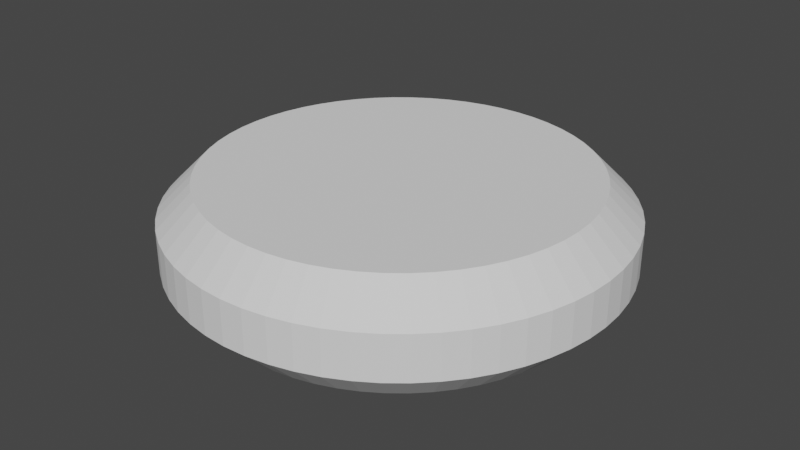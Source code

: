 # Source: enemy-body.blend  (saved by Blender 2.93.21; exported with 4.5.12 LTS)
import bpy
from mathutils import Matrix  # noqa: F401  (used for matrix-valued properties, if any)

bpy.ops.wm.read_factory_settings(use_empty=True)
scene = bpy.context.scene
scene.name = 'Scene'

# ---- collections
col_collection = bpy.data.collections.new('Collection'); scene.collection.children.link(col_collection)

# ---- world
world_world = bpy.data.worlds.new('World'); scene.world = world_world
world_world.use_nodes = True; world_world.node_tree.nodes.clear()
_N = world_world.node_tree.nodes; _L = world_world.node_tree.links
n0 = _N.new('ShaderNodeOutputWorld'); n0.name = 'World Output'; n0.location = (300, 300)
n1 = _N.new('ShaderNodeBackground'); n1.name = 'Background'; n1.location = (10, 300)
n1.inputs[0].default_value = (0.05088, 0.05088, 0.05088, 1.0)
_L.new(n1.outputs[0], n0.inputs[0])
n0.is_active_output = True
world_world.color = (0.05088, 0.05088, 0.05088)
world_world.use_sun_shadow = False
world_world.sun_shadow_jitter_overblur = 0.0

# ---- meshes
me_enemy_body = bpy.data.meshes.new('Enemy-body')
me_enemy_body.from_pydata([(20.0, -1.144e-05, 2.0), (19.89, 2.091, -2.0), (19.89, 2.091, 2.0), (19.56, 4.158, -2.0), (19.56, 4.158, 2.0), (19.02, 6.18, -2.0), (19.02, 6.18, 2.0), (18.27, 8.135, -2.0), (18.27, 8.135, 2.0), (17.32, 10.0, -2.0), (17.32, 10.0, 2.0), (16.18, 11.76, -2.0), (16.18, 11.76, 2.0), (14.86, 13.38, -2.0), (14.86, 13.38, 2.0), (13.38, 14.86, -2.0), (13.38, 14.86, 2.0), (11.76, 16.18, -2.0), (11.76, 16.18, 2.0), (10.0, 17.32, -2.0), (10.0, 17.32, 2.0), (8.135, 18.27, -2.0), (8.135, 18.27, 2.0), (6.18, 19.02, -2.0), (6.18, 19.02, 2.0), (4.158, 19.56, -2.0), (4.158, 19.56, 2.0), (2.091, 19.89, -2.0), (2.091, 19.89, 2.0), (0.0001526, 20.0, -2.0), (0.0001526, 20.0, 2.0), (-2.09, 19.89, -2.0), (-2.09, 19.89, 2.0), (-4.158, 19.56, -2.0), (-4.158, 19.56, 2.0), (-6.18, 19.02, -2.0), (-6.18, 19.02, 2.0), (-8.135, 18.27, -2.0), (-8.135, 18.27, 2.0), (-10.0, 17.32, -2.0), (-10.0, 17.32, 2.0), (-11.76, 16.18, -2.0), (-11.76, 16.18, 2.0), (-13.38, 14.86, -2.0), (-13.38, 14.86, 2.0), (-14.86, 13.38, -2.0), (-14.86, 13.38, 2.0), (-16.18, 11.76, -2.0), (-16.18, 11.76, 2.0), (-17.32, 10.0, -2.0), (-17.32, 10.0, 2.0), (-18.27, 8.135, -2.0), (-18.27, 8.135, 2.0), (-19.02, 6.18, -2.0), (-19.02, 6.18, 2.0), (-19.56, 4.158, -2.0), (-19.56, 4.158, 2.0), (-19.89, 2.091, -2.0), (-19.89, 2.091, 2.0), (-20.0, -1.144e-05, -2.0), (-20.0, -1.144e-05, 2.0), (-19.89, -2.091, -2.0), (-19.89, -2.091, 2.0), (-19.56, -4.158, -2.0), (-19.56, -4.158, 2.0), (-19.02, -6.18, -2.0), (-19.02, -6.18, 2.0), (-18.27, -8.135, -2.0), (-18.27, -8.135, 2.0), (-17.32, -10.0, -2.0), (-17.32, -10.0, 2.0), (-16.18, -11.76, -2.0), (-16.18, -11.76, 2.0), (-14.86, -13.38, -2.0), (-14.86, -13.38, 2.0), (-13.38, -14.86, -2.0), (-13.38, -14.86, 2.0), (-11.76, -16.18, -2.0), (-11.76, -16.18, 2.0), (-10.0, -17.32, -2.0), (-10.0, -17.32, 2.0), (-8.135, -18.27, -2.0), (-8.135, -18.27, 2.0), (-6.18, -19.02, -2.0), (-6.18, -19.02, 2.0), (-4.158, -19.56, -2.0), (-4.158, -19.56, 2.0), (-2.09, -19.89, -2.0), (-2.09, -19.89, 2.0), (0.0001526, -20.0, -2.0), (0.0001526, -20.0, 2.0), (2.091, -19.89, -2.0), (2.091, -19.89, 2.0), (4.158, -19.56, -2.0), (4.158, -19.56, 2.0), (6.18, -19.02, -2.0), (6.18, -19.02, 2.0), (8.135, -18.27, -2.0), (8.135, -18.27, 2.0), (10.0, -17.32, -2.0), (10.0, -17.32, 2.0), (11.76, -16.18, -2.0), (11.76, -16.18, 2.0), (13.38, -14.86, -2.0), (13.38, -14.86, 2.0), (14.86, -13.38, -2.0), (14.86, -13.38, 2.0), (16.18, -11.76, -2.0), (16.18, -11.76, 2.0), (17.32, -10.0, -2.0), (17.32, -10.0, 2.0), (18.27, -8.135, -2.0), (18.27, -8.135, 2.0), (19.02, -6.18, -2.0), (19.02, -6.18, 2.0), (19.56, -4.158, -2.0), (19.56, -4.158, 2.0), (19.89, -2.091, -2.0), (19.89, -2.091, 2.0), (20.0, -1.144e-05, -2.0), (16.63, 3.534, -5.0), (16.91, 1.777, -5.0), (0.0001526, -1.144e-05, -5.0), (17.0, -1.144e-05, -5.0), (16.91, -1.777, -5.0), (14.72, 8.5, -5.0), (15.53, 6.915, -5.0), (16.17, 5.253, -5.0), (11.38, 12.63, -5.0), (12.63, 11.38, -5.0), (13.75, 9.992, -5.0), (6.915, 15.53, -5.0), (8.5, 14.72, -5.0), (9.992, 13.75, -5.0), (1.777, 16.91, -5.0), (3.535, 16.63, -5.0), (5.253, 16.17, -5.0), (-3.534, 16.63, -5.0), (-1.777, 16.91, -5.0), (0.0001526, 17.0, -5.0), (-8.5, 14.72, -5.0), (-6.914, 15.53, -5.0), (-5.253, 16.17, -5.0), (-12.63, 11.38, -5.0), (-11.38, 12.63, -5.0), (-9.992, 13.75, -5.0), (-15.53, 6.915, -5.0), (-14.72, 8.5, -5.0), (-13.75, 9.992, -5.0), (-16.91, 1.777, -5.0), (-16.63, 3.534, -5.0), (-16.17, 5.253, -5.0), (-16.63, -3.535, -5.0), (-16.91, -1.777, -5.0), (-17.0, -1.144e-05, -5.0), (-14.72, -8.5, -5.0), (-15.53, -6.915, -5.0), (-16.17, -5.253, -5.0), (-11.38, -12.63, -5.0), (-12.63, -11.38, -5.0), (-13.75, -9.992, -5.0), (-6.914, -15.53, -5.0), (-8.5, -14.72, -5.0), (-9.992, -13.75, -5.0), (-1.777, -16.91, -5.0), (-3.534, -16.63, -5.0), (-5.253, -16.17, -5.0), (3.535, -16.63, -5.0), (1.777, -16.91, -5.0), (0.0001526, -17.0, -5.0), (8.5, -14.72, -5.0), (6.915, -15.53, -5.0), (5.253, -16.17, -5.0), (12.63, -11.38, -5.0), (11.38, -12.63, -5.0), (9.992, -13.75, -5.0), (15.53, -6.915, -5.0), (14.72, -8.5, -5.0), (13.75, -9.992, -5.0), (16.63, -3.535, -5.0), (16.17, -5.253, -5.0), (16.63, -3.535, 5.0), (16.91, -1.777, 5.0), (0.0001526, -1.144e-05, 5.0), (17.0, -1.144e-05, 5.0), (16.91, 1.777, 5.0), (14.72, -8.5, 5.0), (15.53, -6.915, 5.0), (16.17, -5.253, 5.0), (11.38, -12.63, 5.0), (12.63, -11.38, 5.0), (13.75, -9.992, 5.0), (6.915, -15.53, 5.0), (8.5, -14.72, 5.0), (9.992, -13.75, 5.0), (1.777, -16.91, 5.0), (3.535, -16.63, 5.0), (5.253, -16.17, 5.0), (-3.534, -16.63, 5.0), (-1.777, -16.91, 5.0), (0.0001526, -17.0, 5.0), (-8.5, -14.72, 5.0), (-6.914, -15.53, 5.0), (-5.253, -16.17, 5.0), (-12.63, -11.38, 5.0), (-11.38, -12.63, 5.0), (-9.992, -13.75, 5.0), (-15.53, -6.915, 5.0), (-14.72, -8.5, 5.0), (-13.75, -9.992, 5.0), (-16.91, -1.777, 5.0), (-16.63, -3.535, 5.0), (-16.17, -5.253, 5.0), (-16.63, 3.534, 5.0), (-16.91, 1.777, 5.0), (-17.0, -1.144e-05, 5.0), (-14.72, 8.5, 5.0), (-15.53, 6.915, 5.0), (-16.17, 5.253, 5.0), (-11.38, 12.63, 5.0), (-12.63, 11.38, 5.0), (-13.75, 9.992, 5.0), (-6.914, 15.53, 5.0), (-8.5, 14.72, 5.0), (-9.992, 13.75, 5.0), (-1.777, 16.91, 5.0), (-3.534, 16.63, 5.0), (-5.253, 16.17, 5.0), (3.535, 16.63, 5.0), (1.777, 16.91, 5.0), (0.0001526, 17.0, 5.0), (8.5, 14.72, 5.0), (6.915, 15.53, 5.0), (5.253, 16.17, 5.0), (12.63, 11.38, 5.0), (11.38, 12.63, 5.0), (9.992, 13.75, 5.0), (15.53, 6.915, 5.0), (14.72, 8.5, 5.0), (13.75, 9.992, 5.0), (16.63, 3.534, 5.0), (16.17, 5.253, 5.0)], [], [(0, 1, 2), (2, 1, 3), (2, 3, 4), (4, 3, 5), (4, 5, 6), (6, 5, 7), (6, 7, 8), (8, 7, 9), (8, 9, 10), (10, 9, 11), (10, 11, 12), (12, 11, 13), (12, 13, 14), (14, 13, 15), (14, 15, 16), (16, 15, 17), (16, 17, 18), (18, 17, 19), (18, 19, 20), (20, 19, 21), (20, 21, 22), (22, 21, 23), (22, 23, 24), (24, 23, 25), (24, 25, 26), (26, 25, 27), (26, 27, 28), (28, 27, 29), (28, 29, 30), (30, 29, 31), (30, 31, 32), (32, 31, 33), (32, 33, 34), (34, 33, 35), (34, 35, 36), (36, 35, 37), (36, 37, 38), (38, 37, 39), (38, 39, 40), (40, 39, 41), (40, 41, 42), (42, 41, 43), (42, 43, 44), (44, 43, 45), (44, 45, 46), (46, 45, 47), (46, 47, 48), (48, 47, 49), (48, 49, 50), (50, 49, 51), (50, 51, 52), (52, 51, 53), (52, 53, 54), (54, 53, 55), (54, 55, 56), (56, 55, 57), (56, 57, 58), (58, 57, 59), (58, 59, 60), (60, 59, 61), (60, 61, 62), (62, 61, 63), (62, 63, 64), (64, 63, 65), (64, 65, 66), (66, 65, 67), (66, 67, 68), (68, 67, 69), (68, 69, 70), (70, 69, 71), (70, 71, 72), (72, 71, 73), (72, 73, 74), (74, 73, 75), (74, 75, 76), (76, 75, 77), (76, 77, 78), (78, 77, 79), (78, 79, 80), (80, 79, 81), (80, 81, 82), (82, 81, 83), (82, 83, 84), (84, 83, 85), (84, 85, 86), (86, 85, 87), (86, 87, 88), (88, 87, 89), (88, 89, 90), (90, 89, 91), (90, 91, 92), (92, 91, 93), (92, 93, 94), (94, 93, 95), (94, 95, 96), (96, 95, 97), (96, 97, 98), (98, 97, 99), (98, 99, 100), (100, 99, 101), (100, 101, 102), (102, 101, 103), (102, 103, 104), (104, 103, 105), (104, 105, 106), (106, 105, 107), (106, 107, 108), (108, 107, 109), (108, 109, 110), (110, 109, 111), (110, 111, 112), (112, 111, 113), (112, 113, 114), (114, 113, 115), (114, 115, 116), (116, 115, 117), (116, 117, 118), (118, 117, 119), (118, 119, 0), (0, 119, 1), (120, 121, 122), (122, 121, 123), (122, 123, 124), (125, 126, 122), (122, 126, 127), (122, 127, 120), (128, 129, 122), (122, 129, 130), (122, 130, 125), (131, 132, 122), (122, 132, 133), (122, 133, 128), (134, 135, 122), (122, 135, 136), (122, 136, 131), (137, 138, 122), (122, 138, 139), (122, 139, 134), (140, 141, 122), (122, 141, 142), (122, 142, 137), (143, 144, 122), (122, 144, 145), (122, 145, 140), (146, 147, 122), (122, 147, 148), (122, 148, 143), (149, 150, 122), (122, 150, 151), (122, 151, 146), (152, 153, 122), (122, 153, 154), (122, 154, 149), (155, 156, 122), (122, 156, 157), (122, 157, 152), (158, 159, 122), (122, 159, 160), (122, 160, 155), (161, 162, 122), (122, 162, 163), (122, 163, 158), (164, 165, 122), (122, 165, 166), (122, 166, 161), (167, 168, 122), (122, 168, 169), (122, 169, 164), (170, 171, 122), (122, 171, 172), (122, 172, 167), (173, 174, 122), (122, 174, 175), (122, 175, 170), (176, 177, 122), (122, 177, 178), (122, 178, 173), (124, 179, 122), (122, 179, 180), (122, 180, 176), (181, 182, 183), (183, 182, 184), (183, 184, 185), (186, 187, 183), (183, 187, 188), (183, 188, 181), (189, 190, 183), (183, 190, 191), (183, 191, 186), (192, 193, 183), (183, 193, 194), (183, 194, 189), (195, 196, 183), (183, 196, 197), (183, 197, 192), (198, 199, 183), (183, 199, 200), (183, 200, 195), (201, 202, 183), (183, 202, 203), (183, 203, 198), (204, 205, 183), (183, 205, 206), (183, 206, 201), (207, 208, 183), (183, 208, 209), (183, 209, 204), (210, 211, 183), (183, 211, 212), (183, 212, 207), (213, 214, 183), (183, 214, 215), (183, 215, 210), (216, 217, 183), (183, 217, 218), (183, 218, 213), (219, 220, 183), (183, 220, 221), (183, 221, 216), (222, 223, 183), (183, 223, 224), (183, 224, 219), (225, 226, 183), (183, 226, 227), (183, 227, 222), (228, 229, 183), (183, 229, 230), (183, 230, 225), (231, 232, 183), (183, 232, 233), (183, 233, 228), (234, 235, 183), (183, 235, 236), (183, 236, 231), (237, 238, 183), (183, 238, 239), (183, 239, 234), (185, 240, 183), (183, 240, 241), (183, 241, 237), (119, 121, 1), (1, 121, 120), (1, 120, 3), (3, 120, 127), (3, 127, 5), (5, 127, 126), (5, 126, 7), (7, 126, 125), (7, 125, 9), (9, 125, 130), (9, 130, 11), (11, 130, 129), (11, 129, 13), (13, 129, 128), (13, 128, 15), (15, 128, 133), (15, 133, 17), (17, 133, 132), (17, 132, 19), (19, 132, 131), (19, 131, 21), (21, 131, 136), (21, 136, 23), (23, 136, 135), (23, 135, 25), (25, 135, 134), (25, 134, 27), (27, 134, 139), (27, 139, 29), (29, 139, 138), (29, 138, 31), (31, 138, 137), (31, 137, 33), (33, 137, 142), (33, 142, 35), (35, 142, 141), (35, 141, 37), (37, 141, 140), (37, 140, 39), (39, 140, 145), (39, 145, 41), (41, 145, 144), (41, 144, 43), (43, 144, 143), (43, 143, 45), (45, 143, 148), (45, 148, 47), (47, 148, 147), (47, 147, 49), (49, 147, 146), (49, 146, 51), (51, 146, 151), (51, 151, 53), (53, 151, 150), (53, 150, 55), (55, 150, 149), (55, 149, 57), (57, 149, 154), (57, 154, 59), (59, 154, 153), (59, 153, 61), (61, 153, 152), (61, 152, 63), (63, 152, 157), (63, 157, 65), (65, 157, 156), (65, 156, 67), (67, 156, 155), (67, 155, 69), (69, 155, 160), (69, 160, 71), (71, 160, 159), (71, 159, 73), (73, 159, 158), (73, 158, 75), (75, 158, 163), (75, 163, 77), (77, 163, 162), (77, 162, 79), (79, 162, 161), (79, 161, 81), (81, 161, 166), (81, 166, 83), (83, 166, 165), (83, 165, 85), (85, 165, 164), (85, 164, 87), (87, 164, 169), (87, 169, 89), (89, 169, 168), (89, 168, 91), (91, 168, 167), (91, 167, 93), (93, 167, 172), (93, 172, 95), (95, 172, 171), (95, 171, 97), (97, 171, 170), (97, 170, 99), (99, 170, 175), (99, 175, 101), (101, 175, 174), (101, 174, 103), (103, 174, 173), (103, 173, 105), (105, 173, 178), (105, 178, 107), (107, 178, 177), (107, 177, 109), (109, 177, 176), (109, 176, 111), (111, 176, 180), (111, 180, 113), (113, 180, 179), (113, 179, 115), (115, 179, 124), (115, 124, 117), (117, 124, 123), (117, 123, 119), (119, 123, 121), (60, 214, 58), (58, 214, 213), (58, 213, 56), (56, 213, 218), (56, 218, 54), (54, 218, 217), (54, 217, 52), (52, 217, 216), (52, 216, 50), (50, 216, 221), (50, 221, 48), (48, 221, 220), (48, 220, 46), (46, 220, 219), (46, 219, 44), (44, 219, 224), (44, 224, 42), (42, 224, 223), (42, 223, 40), (40, 223, 222), (40, 222, 38), (38, 222, 227), (38, 227, 36), (36, 227, 226), (36, 226, 34), (34, 226, 225), (34, 225, 32), (32, 225, 230), (32, 230, 30), (30, 230, 229), (30, 229, 28), (28, 229, 228), (28, 228, 26), (26, 228, 233), (26, 233, 24), (24, 233, 232), (24, 232, 22), (22, 232, 231), (22, 231, 20), (20, 231, 236), (20, 236, 18), (18, 236, 235), (18, 235, 16), (16, 235, 234), (16, 234, 14), (14, 234, 239), (14, 239, 12), (12, 239, 238), (12, 238, 10), (10, 238, 237), (10, 237, 8), (8, 237, 241), (8, 241, 6), (6, 241, 240), (6, 240, 4), (4, 240, 185), (4, 185, 2), (2, 185, 184), (2, 184, 0), (0, 184, 182), (0, 182, 118), (118, 182, 181), (118, 181, 116), (116, 181, 188), (116, 188, 114), (114, 188, 187), (114, 187, 112), (112, 187, 186), (112, 186, 110), (110, 186, 191), (110, 191, 108), (108, 191, 190), (108, 190, 106), (106, 190, 189), (106, 189, 104), (104, 189, 194), (104, 194, 102), (102, 194, 193), (102, 193, 100), (100, 193, 192), (100, 192, 98), (98, 192, 197), (98, 197, 96), (96, 197, 196), (96, 196, 94), (94, 196, 195), (94, 195, 92), (92, 195, 200), (92, 200, 90), (90, 200, 199), (90, 199, 88), (88, 199, 198), (88, 198, 86), (86, 198, 203), (86, 203, 84), (84, 203, 202), (84, 202, 82), (82, 202, 201), (82, 201, 80), (80, 201, 206), (80, 206, 78), (78, 206, 205), (78, 205, 76), (76, 205, 204), (76, 204, 74), (74, 204, 209), (74, 209, 72), (72, 209, 208), (72, 208, 70), (70, 208, 207), (70, 207, 68), (68, 207, 212), (68, 212, 66), (66, 212, 211), (66, 211, 64), (64, 211, 210), (64, 210, 62), (62, 210, 215), (62, 215, 60), (60, 215, 214)])
me_enemy_body.use_remesh_fix_poles = True
me_enemy_body.use_remesh_preserve_attributes = False
me_enemy_body.use_mirror_vertex_groups = False
me_enemy_body.update()

# ---- objects
ob_enemy_body = bpy.data.objects.new('Enemy-body', me_enemy_body)

# ---- transforms, parenting, visibility, modifiers, constraints
ob_enemy_body.location = (0.0, 0.0, 0.0)
ob_enemy_body.lineart.crease_threshold = 0.0

# ---- collection membership
col_collection.objects.link(ob_enemy_body)

# ---- scene / render settings (as saved in the file)
scene.frame_start = 1; scene.frame_end = 250; scene.frame_set(1)
scene.render.engine = 'BLENDER_EEVEE_NEXT'
scene.cycles.use_denoising = False
scene.cycles.samples = 128
scene.cycles.sampling_pattern = 'TABULATED_SOBOL'
scene.cycles.use_adaptive_sampling = False
scene.cycles.use_light_tree = False
scene.view_settings.view_transform = 'Filmic'
bpy.context.view_layer.update()

# ---- added for rendering (the .blend has no active camera and no usable light): camera, sun
cam_auto = bpy.data.cameras.new('AutoCamera')
cam_auto.lens = 50.0
cam_auto.sensor_width = 36.0
cam_auto.clip_end = 1000.0
ob_auto_camera = bpy.data.objects.new('AutoCamera', cam_auto)
scene.collection.objects.link(ob_auto_camera)
ob_auto_camera.location = (53.1503, -63.7801, 42.5201)
ob_auto_camera.rotation_euler = (1.09748, -7.21219e-08, 0.694738)
scene.camera = ob_auto_camera
light_auto_sun = bpy.data.lights.new('AutoSun', 'SUN')
light_auto_sun.energy = 3.0
light_auto_sun.angle = 0.0523599
ob_auto_sun = bpy.data.objects.new('AutoSun', light_auto_sun)
scene.collection.objects.link(ob_auto_sun)
ob_auto_sun.rotation_euler = (0.872665, 0.174533, 0.523599)
bpy.context.view_layer.update()
